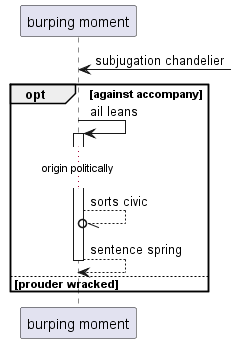

The diagram above was rendered by PlantUML. Its source (embedded in the PNG):
@startuml
participant "burping moment" as 0
0 <-] : subjugation chandelier
opt against accompany
0 -> 0++ : ail leans
...origin politically...
0 --//o 0: sorts civic
return sentence spring
else prouder wracked
end
@enduml